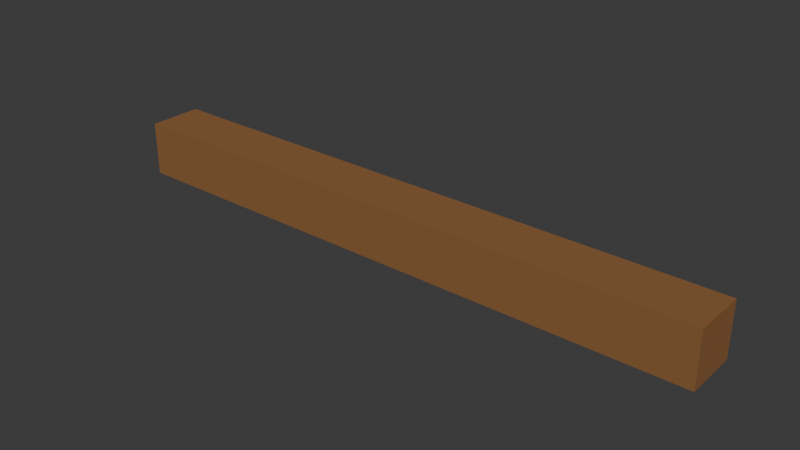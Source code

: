 # Source: beam_2m.blend  (saved by Blender 5.2.45; exported with 4.5.12 LTS)
import bpy
from mathutils import Matrix  # noqa: F401  (used for matrix-valued properties, if any)

bpy.ops.wm.read_factory_settings(use_empty=True)
scene = bpy.context.scene
scene.name = 'Scene'

# ---- collections
col_collection = bpy.data.collections.new('Collection'); scene.collection.children.link(col_collection)
col_kit_window_surround = bpy.data.collections.new('KIT_window_surround'); scene.collection.children.link(col_kit_window_surround)

# ---- materials (node trees are filled in below, after node groups)
mat_wood_dark_001 = bpy.data.materials.new('wood_dark.001')
mat_wood_dark_001.diffuse_color = (0.2664, 0.1248, 0.04667, 1.0)

# ---- material node trees
mat_wood_dark_001.use_nodes = True; mat_wood_dark_001.node_tree.nodes.clear()
_N = mat_wood_dark_001.node_tree.nodes; _L = mat_wood_dark_001.node_tree.links
n0 = _N.new('ShaderNodeBsdfPrincipled'); n0.name = 'Principled BSDF'; n0.location = (-200, 100)
n0.inputs[0].default_value = (0.2664, 0.1248, 0.04667, 1.0)
n0.inputs[2].default_value = 0.94
n0.inputs[10].default_value = 0.005
n0.inputs[13].default_value = 0.15
n1 = _N.new('ShaderNodeOutputMaterial'); n1.name = 'Material Output'; n1.location = (200, 100)
_L.new(n0.outputs[0], n1.inputs[0])
n1.is_active_output = True

# ---- world
world_world = bpy.data.worlds.new('World'); scene.world = world_world
world_world.use_nodes = True; world_world.node_tree.nodes.clear()
_N = world_world.node_tree.nodes; _L = world_world.node_tree.links
n0 = _N.new('ShaderNodeOutputWorld'); n0.name = 'World Output'; n0.location = (200, 100)
n1 = _N.new('ShaderNodeBackground'); n1.name = 'Background'; n1.location = (-200, 100)
n1.inputs[0].default_value = (0.05088, 0.05088, 0.05088, 1.0)
_L.new(n1.outputs[0], n0.inputs[0])
n0.is_active_output = True
world_world.color = (0.05088, 0.05088, 0.05088)
world_world.sun_shadow_jitter_overblur = 0.0

# ---- meshes
me_cube_147 = bpy.data.meshes.new('Cube.147')
me_cube_147.from_pydata([(-1.0, -0.09, -0.09), (-1.0, -0.09, 0.09), (-1.0, 0.09, -0.09), (-1.0, 0.09, 0.09), (1.0, -0.09, -0.09), (1.0, -0.09, 0.09), (1.0, 0.09, -0.09), (1.0, 0.09, 0.09)], [], [(0, 1, 3, 2), (2, 3, 7, 6), (6, 7, 5, 4), (4, 5, 1, 0), (2, 6, 4, 0), (7, 3, 1, 5)])
_uv = me_cube_147.uv_layers.new(name='UVMap')
_uv.uv.foreach_set('vector', [0.375, 0.0, 0.625, 0.0, 0.625, 0.25, 0.375, 0.25, 0.375, 0.25, 0.625, 0.25, 0.625, 0.5, 0.375, 0.5, 0.375, 0.5, 0.625, 0.5, 0.625, 0.75, 0.375, 0.75, 0.375, 0.75, 0.625, 0.75, 0.625, 1.0, 0.375, 1.0, 0.125, 0.5, 0.375, 0.5, 0.375, 0.75, 0.125, 0.75, 0.625, 0.5, 0.875, 0.5, 0.875, 0.75, 0.625, 0.75])
me_cube_147.materials.append(mat_wood_dark_001)
me_cube_147.update()

# ---- objects
ob_beam_2m___installation_pivot = bpy.data.objects.new('beam_2m / installation pivot', None)
ob_2m_straight_timber_tie = bpy.data.objects.new('2m straight timber tie', me_cube_147)

# ---- transforms, parenting, visibility, modifiers, constraints
ob_beam_2m___installation_pivot.location = (0.0, 0.0, 0.0)
ob_2m_straight_timber_tie.parent = ob_beam_2m___installation_pivot
ob_2m_straight_timber_tie.location = (0.0, 0.0, 0.0)

# ---- collection membership
scene.collection.objects.link(ob_beam_2m___installation_pivot)
col_collection.objects.link(ob_2m_straight_timber_tie)

# ---- scene / render settings (as saved in the file)
scene.frame_start = 1; scene.frame_end = 250; scene.frame_set(1)
scene.render.engine = 'BLENDER_EEVEE_NEXT'
scene.render.bake_bias = 0.0
scene.render.bake_samples = 0
scene.render.compositor_device = 'GPU'
scene.eevee.use_volume_custom_range = False
scene.eevee.fast_gi_thickness_near = 0.1
scene.eevee.fast_gi_thickness_far = 0.0
scene.eevee.ray_tracing_options.screen_trace_thickness = 0.1
bpy.context.view_layer.update()

# ---- added for rendering (the .blend has no active camera and no usable light): camera, sun
cam_auto = bpy.data.cameras.new('AutoCamera')
cam_auto.lens = 50.0
cam_auto.sensor_width = 36.0
cam_auto.clip_end = 1000.0
ob_auto_camera = bpy.data.objects.new('AutoCamera', cam_auto)
scene.collection.objects.link(ob_auto_camera)
ob_auto_camera.location = (1.86538, -2.23845, 1.4923)
ob_auto_camera.rotation_euler = (1.09748, -7.21219e-08, 0.694738)
scene.camera = ob_auto_camera
light_auto_sun = bpy.data.lights.new('AutoSun', 'SUN')
light_auto_sun.energy = 3.0
light_auto_sun.angle = 0.0523599
ob_auto_sun = bpy.data.objects.new('AutoSun', light_auto_sun)
scene.collection.objects.link(ob_auto_sun)
ob_auto_sun.rotation_euler = (0.872665, 0.174533, 0.523599)
bpy.context.view_layer.update()
